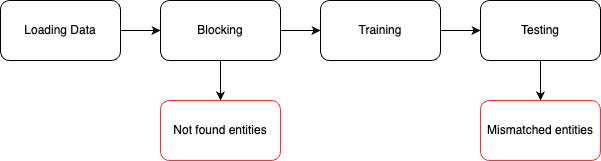

The diagram above was exported from draw.io. Its source (the exported page's mxGraphModel, read from the mxfile embedded in the PNG):
<mxGraphModel dx="766" dy="581" grid="1" gridSize="10" guides="1" tooltips="1" connect="1" arrows="1" fold="1" page="1" pageScale="1" pageWidth="827" pageHeight="1169" math="0" shadow="0">
  <root>
    <mxCell id="WIyWlLk6GJQsqaUBKTNV-0" />
    <mxCell id="WIyWlLk6GJQsqaUBKTNV-1" parent="WIyWlLk6GJQsqaUBKTNV-0" />
    <mxCell id="evT0jnk9VCethwpZ-eTJ-0" value="Loading Data" style="rounded=1;whiteSpace=wrap;html=1;" parent="WIyWlLk6GJQsqaUBKTNV-1" vertex="1">
      <mxGeometry x="80" y="180" width="120" height="60" as="geometry" />
    </mxCell>
    <mxCell id="evT0jnk9VCethwpZ-eTJ-1" value="Blocking" style="rounded=1;whiteSpace=wrap;html=1;" parent="WIyWlLk6GJQsqaUBKTNV-1" vertex="1">
      <mxGeometry x="240" y="180" width="120" height="60" as="geometry" />
    </mxCell>
    <mxCell id="evT0jnk9VCethwpZ-eTJ-2" value="Training" style="rounded=1;whiteSpace=wrap;html=1;" parent="WIyWlLk6GJQsqaUBKTNV-1" vertex="1">
      <mxGeometry x="400" y="180" width="120" height="60" as="geometry" />
    </mxCell>
    <mxCell id="evT0jnk9VCethwpZ-eTJ-3" value="Testing" style="rounded=1;whiteSpace=wrap;html=1;" parent="WIyWlLk6GJQsqaUBKTNV-1" vertex="1">
      <mxGeometry x="560" y="180" width="120" height="60" as="geometry" />
    </mxCell>
    <mxCell id="evT0jnk9VCethwpZ-eTJ-5" value="" style="endArrow=classic;html=1;rounded=0;entryX=0;entryY=0.5;entryDx=0;entryDy=0;exitX=1;exitY=0.5;exitDx=0;exitDy=0;" parent="WIyWlLk6GJQsqaUBKTNV-1" source="evT0jnk9VCethwpZ-eTJ-0" target="evT0jnk9VCethwpZ-eTJ-1" edge="1">
      <mxGeometry width="50" height="50" relative="1" as="geometry">
        <mxPoint x="370" y="350" as="sourcePoint" />
        <mxPoint x="420" y="300" as="targetPoint" />
      </mxGeometry>
    </mxCell>
    <mxCell id="evT0jnk9VCethwpZ-eTJ-6" value="" style="endArrow=classic;html=1;rounded=0;entryX=0;entryY=0.5;entryDx=0;entryDy=0;exitX=1;exitY=0.5;exitDx=0;exitDy=0;" parent="WIyWlLk6GJQsqaUBKTNV-1" source="evT0jnk9VCethwpZ-eTJ-1" target="evT0jnk9VCethwpZ-eTJ-2" edge="1">
      <mxGeometry width="50" height="50" relative="1" as="geometry">
        <mxPoint x="390" y="260" as="sourcePoint" />
        <mxPoint x="400" y="210" as="targetPoint" />
      </mxGeometry>
    </mxCell>
    <mxCell id="evT0jnk9VCethwpZ-eTJ-7" value="" style="endArrow=classic;html=1;rounded=0;entryX=0;entryY=0.5;entryDx=0;entryDy=0;exitX=1;exitY=0.5;exitDx=0;exitDy=0;" parent="WIyWlLk6GJQsqaUBKTNV-1" source="evT0jnk9VCethwpZ-eTJ-2" target="evT0jnk9VCethwpZ-eTJ-3" edge="1">
      <mxGeometry width="50" height="50" relative="1" as="geometry">
        <mxPoint x="370" y="220" as="sourcePoint" />
        <mxPoint x="410" y="220" as="targetPoint" />
      </mxGeometry>
    </mxCell>
    <mxCell id="evT0jnk9VCethwpZ-eTJ-8" value="Not found entities" style="rounded=1;whiteSpace=wrap;html=1;strokeColor=#FF3333;" parent="WIyWlLk6GJQsqaUBKTNV-1" vertex="1">
      <mxGeometry x="240" y="280" width="120" height="60" as="geometry" />
    </mxCell>
    <mxCell id="evT0jnk9VCethwpZ-eTJ-10" value="Mismatched entities" style="rounded=1;whiteSpace=wrap;html=1;strokeColor=#FF3333;" parent="WIyWlLk6GJQsqaUBKTNV-1" vertex="1">
      <mxGeometry x="560" y="280" width="120" height="60" as="geometry" />
    </mxCell>
    <mxCell id="evT0jnk9VCethwpZ-eTJ-11" value="" style="endArrow=classic;html=1;rounded=0;exitX=0.5;exitY=1;exitDx=0;exitDy=0;entryX=0.5;entryY=0;entryDx=0;entryDy=0;" parent="WIyWlLk6GJQsqaUBKTNV-1" source="evT0jnk9VCethwpZ-eTJ-1" target="evT0jnk9VCethwpZ-eTJ-8" edge="1">
      <mxGeometry width="50" height="50" relative="1" as="geometry">
        <mxPoint x="370" y="350" as="sourcePoint" />
        <mxPoint x="420" y="300" as="targetPoint" />
      </mxGeometry>
    </mxCell>
    <mxCell id="evT0jnk9VCethwpZ-eTJ-12" value="" style="endArrow=classic;html=1;rounded=0;exitX=0.5;exitY=1;exitDx=0;exitDy=0;entryX=0.5;entryY=0;entryDx=0;entryDy=0;" parent="WIyWlLk6GJQsqaUBKTNV-1" source="evT0jnk9VCethwpZ-eTJ-3" target="evT0jnk9VCethwpZ-eTJ-10" edge="1">
      <mxGeometry width="50" height="50" relative="1" as="geometry">
        <mxPoint x="370" y="350" as="sourcePoint" />
        <mxPoint x="420" y="300" as="targetPoint" />
      </mxGeometry>
    </mxCell>
  </root>
</mxGraphModel>